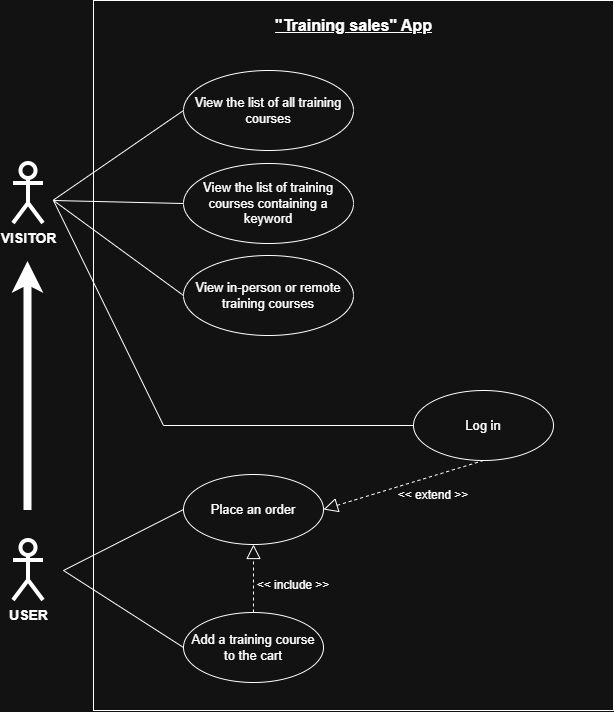

The diagram above was exported from draw.io. Its source (the exported page's mxGraphModel, read from the mxfile embedded in the PNG):
<mxGraphModel dx="1414" dy="777" grid="1" gridSize="10" guides="1" tooltips="1" connect="1" arrows="1" fold="1" page="1" pageScale="1" pageWidth="827" pageHeight="1169" math="0" shadow="0">
  <root>
    <mxCell id="0" />
    <mxCell id="1" parent="0" />
    <mxCell id="R64pZxTBfhRgBNtCfoWb-2" parent="1" style="rounded=0;whiteSpace=wrap;html=1;spacing=4;" value="" vertex="1">
      <mxGeometry height="710" width="520" x="120" y="10" as="geometry" />
    </mxCell>
    <mxCell id="R64pZxTBfhRgBNtCfoWb-3" parent="1" style="text;html=1;whiteSpace=wrap;strokeColor=none;fillColor=none;align=center;verticalAlign=middle;rounded=0;fontSize=16;fontStyle=5" value="&quot;Training sales&quot; App" vertex="1">
      <mxGeometry height="30" width="175" x="292.5" y="20" as="geometry" />
    </mxCell>
    <mxCell id="R64pZxTBfhRgBNtCfoWb-4" parent="1" style="shape=umlActor;verticalLabelPosition=bottom;verticalAlign=top;html=1;outlineConnect=0;strokeWidth=4;fontSize=14;fontStyle=1" value="USER" vertex="1">
      <mxGeometry height="60" width="30" x="40" y="550" as="geometry" />
    </mxCell>
    <mxCell id="R64pZxTBfhRgBNtCfoWb-9" parent="1" style="shape=umlActor;verticalLabelPosition=bottom;verticalAlign=top;html=1;outlineConnect=0;strokeWidth=4;fontSize=14;fontStyle=1" value="VISITOR" vertex="1">
      <mxGeometry height="60" width="30" x="40" y="173" as="geometry" />
    </mxCell>
    <mxCell id="R64pZxTBfhRgBNtCfoWb-11" parent="1" style="ellipse;whiteSpace=wrap;html=1;fontSize=13;" value="View the list of all training courses" vertex="1">
      <mxGeometry height="80" width="170" x="210" y="80" as="geometry" />
    </mxCell>
    <mxCell id="R64pZxTBfhRgBNtCfoWb-12" parent="1" style="ellipse;whiteSpace=wrap;html=1;fontSize=13;" value="View the list of training courses containing a keyword" vertex="1">
      <mxGeometry height="80" width="170" x="210" y="173" as="geometry" />
    </mxCell>
    <mxCell id="R64pZxTBfhRgBNtCfoWb-13" parent="1" style="ellipse;whiteSpace=wrap;html=1;fontSize=13;" value="View in-person or remote training courses" vertex="1">
      <mxGeometry height="80" width="170" x="210" y="265" as="geometry" />
    </mxCell>
    <mxCell id="R64pZxTBfhRgBNtCfoWb-16" edge="1" parent="1" style="endArrow=none;html=1;rounded=0;entryX=0;entryY=0.5;entryDx=0;entryDy=0;" target="R64pZxTBfhRgBNtCfoWb-11" value="">
      <mxGeometry relative="1" as="geometry">
        <mxPoint x="80" y="209.5" as="sourcePoint" />
        <mxPoint x="240" y="209.5" as="targetPoint" />
      </mxGeometry>
    </mxCell>
    <mxCell id="R64pZxTBfhRgBNtCfoWb-17" edge="1" parent="1" style="endArrow=none;html=1;rounded=0;entryX=0;entryY=0.5;entryDx=0;entryDy=0;" target="R64pZxTBfhRgBNtCfoWb-13" value="">
      <mxGeometry relative="1" as="geometry">
        <mxPoint x="80" y="210" as="sourcePoint" />
        <mxPoint x="320" y="270" as="targetPoint" />
      </mxGeometry>
    </mxCell>
    <mxCell id="R64pZxTBfhRgBNtCfoWb-18" edge="1" parent="1" style="endArrow=none;html=1;rounded=0;entryX=0;entryY=0.5;entryDx=0;entryDy=0;" target="R64pZxTBfhRgBNtCfoWb-12" value="">
      <mxGeometry relative="1" as="geometry">
        <mxPoint x="80" y="210" as="sourcePoint" />
        <mxPoint x="300" y="280" as="targetPoint" />
      </mxGeometry>
    </mxCell>
    <mxCell id="R64pZxTBfhRgBNtCfoWb-20" parent="1" style="ellipse;whiteSpace=wrap;html=1;fontSize=13;" value="Log in" vertex="1">
      <mxGeometry height="70" width="140" x="440" y="400" as="geometry" />
    </mxCell>
    <mxCell id="R64pZxTBfhRgBNtCfoWb-21" edge="1" parent="1" style="endArrow=none;html=1;rounded=0;entryX=0;entryY=0.5;entryDx=0;entryDy=0;" target="R64pZxTBfhRgBNtCfoWb-20" value="">
      <mxGeometry relative="1" as="geometry">
        <Array as="points">
          <mxPoint x="190" y="435" />
        </Array>
        <mxPoint x="80" y="210" as="sourcePoint" />
        <mxPoint x="90" y="440" as="targetPoint" />
      </mxGeometry>
    </mxCell>
    <mxCell id="R64pZxTBfhRgBNtCfoWb-22" parent="1" style="ellipse;whiteSpace=wrap;html=1;fontSize=13;spacing=4;" value="Add a training course to the cart" vertex="1">
      <mxGeometry height="70" width="140" x="210" y="622" as="geometry" />
    </mxCell>
    <mxCell id="R64pZxTBfhRgBNtCfoWb-23" parent="1" style="ellipse;whiteSpace=wrap;html=1;fontSize=13;" value="Place an order" vertex="1">
      <mxGeometry height="70" width="140" x="210" y="484" as="geometry" />
    </mxCell>
    <mxCell id="R64pZxTBfhRgBNtCfoWb-24" edge="1" parent="1" source="R64pZxTBfhRgBNtCfoWb-22" style="endArrow=block;dashed=1;endFill=0;endSize=12;html=1;rounded=0;exitX=0.5;exitY=0;exitDx=0;exitDy=0;entryX=0.5;entryY=1;entryDx=0;entryDy=0;" target="R64pZxTBfhRgBNtCfoWb-23" value="">
      <mxGeometry relative="1" width="160" as="geometry">
        <mxPoint x="330" y="450" as="sourcePoint" />
        <mxPoint x="490" y="450" as="targetPoint" />
      </mxGeometry>
    </mxCell>
    <mxCell id="R64pZxTBfhRgBNtCfoWb-25" edge="1" parent="1" source="R64pZxTBfhRgBNtCfoWb-20" style="endArrow=block;dashed=1;endFill=0;endSize=12;html=1;rounded=0;entryX=1;entryY=0.5;entryDx=0;entryDy=0;exitX=0.5;exitY=1;exitDx=0;exitDy=0;" target="R64pZxTBfhRgBNtCfoWb-23" value="">
      <mxGeometry relative="1" width="160" as="geometry">
        <mxPoint x="510" y="688" as="sourcePoint" />
        <mxPoint x="510" y="620" as="targetPoint" />
      </mxGeometry>
    </mxCell>
    <mxCell id="R64pZxTBfhRgBNtCfoWb-26" edge="1" parent="1" style="endArrow=none;html=1;rounded=0;entryX=0;entryY=0.5;entryDx=0;entryDy=0;" target="R64pZxTBfhRgBNtCfoWb-23" value="">
      <mxGeometry relative="1" as="geometry">
        <mxPoint x="90" y="580" as="sourcePoint" />
        <mxPoint x="490" y="450" as="targetPoint" />
      </mxGeometry>
    </mxCell>
    <mxCell id="R64pZxTBfhRgBNtCfoWb-27" edge="1" parent="1" style="endArrow=none;html=1;rounded=0;entryX=0;entryY=0.5;entryDx=0;entryDy=0;" target="R64pZxTBfhRgBNtCfoWb-22" value="">
      <mxGeometry relative="1" as="geometry">
        <mxPoint x="90" y="580" as="sourcePoint" />
        <mxPoint x="270" y="600" as="targetPoint" />
      </mxGeometry>
    </mxCell>
    <mxCell id="R64pZxTBfhRgBNtCfoWb-28" parent="1" style="text;html=1;whiteSpace=wrap;strokeColor=none;fillColor=none;align=center;verticalAlign=middle;rounded=0;" value="&amp;lt;&amp;lt; include &amp;gt;&amp;gt;" vertex="1">
      <mxGeometry height="30" width="100" x="270" y="580" as="geometry" />
    </mxCell>
    <mxCell id="R64pZxTBfhRgBNtCfoWb-29" parent="1" style="text;html=1;whiteSpace=wrap;strokeColor=none;fillColor=none;align=center;verticalAlign=middle;rounded=0;" value="&amp;lt;&amp;lt; extend &amp;gt;&amp;gt;" vertex="1">
      <mxGeometry height="30" width="100" x="410" y="490" as="geometry" />
    </mxCell>
    <mxCell id="R64pZxTBfhRgBNtCfoWb-30" edge="1" parent="1" style="endArrow=classic;html=1;rounded=0;strokeWidth=8;" value="">
      <mxGeometry height="50" relative="1" width="50" as="geometry">
        <mxPoint x="54.5" y="520" as="sourcePoint" />
        <mxPoint x="54.5" y="271" as="targetPoint" />
      </mxGeometry>
    </mxCell>
  </root>
</mxGraphModel>